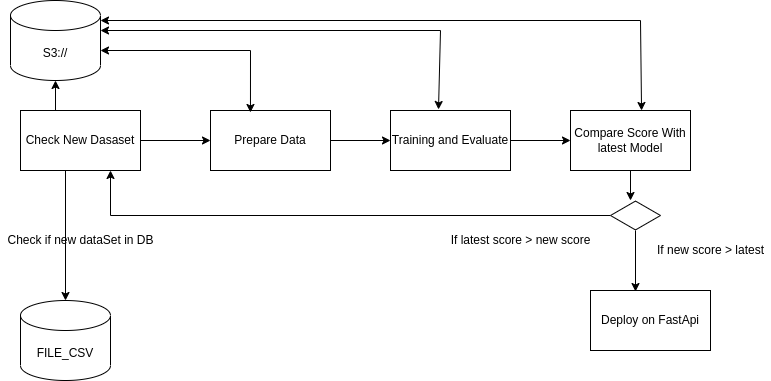

The diagram above was exported from draw.io. Its source (the exported page's mxGraphModel, read from the mxfile embedded in the PNG):
<mxGraphModel dx="1422" dy="905" grid="1" gridSize="10" guides="1" tooltips="1" connect="1" arrows="1" fold="1" page="1" pageScale="1" pageWidth="827" pageHeight="1169" math="0" shadow="0">
  <root>
    <mxCell id="0" />
    <mxCell id="1" parent="0" />
    <mxCell id="4EaUwsEuKjzpJTuW6UyM-14" style="edgeStyle=orthogonalEdgeStyle;rounded=0;orthogonalLoop=1;jettySize=auto;html=1;exitX=1;exitY=0.5;exitDx=0;exitDy=0;" edge="1" parent="1" source="4EaUwsEuKjzpJTuW6UyM-1" target="4EaUwsEuKjzpJTuW6UyM-2">
      <mxGeometry relative="1" as="geometry" />
    </mxCell>
    <mxCell id="4EaUwsEuKjzpJTuW6UyM-24" style="edgeStyle=orthogonalEdgeStyle;rounded=0;orthogonalLoop=1;jettySize=auto;html=1;exitX=0.25;exitY=0;exitDx=0;exitDy=0;entryX=0.5;entryY=1;entryDx=0;entryDy=0;entryPerimeter=0;" edge="1" parent="1" source="4EaUwsEuKjzpJTuW6UyM-1" target="4EaUwsEuKjzpJTuW6UyM-23">
      <mxGeometry relative="1" as="geometry" />
    </mxCell>
    <mxCell id="4EaUwsEuKjzpJTuW6UyM-1" value="Check New Dasaset" style="rounded=0;whiteSpace=wrap;html=1;" vertex="1" parent="1">
      <mxGeometry x="50" y="120" width="120" height="60" as="geometry" />
    </mxCell>
    <mxCell id="4EaUwsEuKjzpJTuW6UyM-15" style="edgeStyle=orthogonalEdgeStyle;rounded=0;orthogonalLoop=1;jettySize=auto;html=1;exitX=1;exitY=0.5;exitDx=0;exitDy=0;entryX=0;entryY=0.5;entryDx=0;entryDy=0;" edge="1" parent="1" source="4EaUwsEuKjzpJTuW6UyM-2" target="4EaUwsEuKjzpJTuW6UyM-7">
      <mxGeometry relative="1" as="geometry" />
    </mxCell>
    <mxCell id="4EaUwsEuKjzpJTuW6UyM-2" value="Prepare Data" style="rounded=0;whiteSpace=wrap;html=1;" vertex="1" parent="1">
      <mxGeometry x="240" y="120" width="120" height="60" as="geometry" />
    </mxCell>
    <mxCell id="4EaUwsEuKjzpJTuW6UyM-16" style="edgeStyle=orthogonalEdgeStyle;rounded=0;orthogonalLoop=1;jettySize=auto;html=1;exitX=1;exitY=0.5;exitDx=0;exitDy=0;entryX=0;entryY=0.5;entryDx=0;entryDy=0;" edge="1" parent="1" source="4EaUwsEuKjzpJTuW6UyM-7" target="4EaUwsEuKjzpJTuW6UyM-8">
      <mxGeometry relative="1" as="geometry" />
    </mxCell>
    <mxCell id="4EaUwsEuKjzpJTuW6UyM-7" value="Training and Evaluate" style="rounded=0;whiteSpace=wrap;html=1;" vertex="1" parent="1">
      <mxGeometry x="420" y="120" width="120" height="60" as="geometry" />
    </mxCell>
    <mxCell id="4EaUwsEuKjzpJTuW6UyM-19" style="edgeStyle=orthogonalEdgeStyle;rounded=0;orthogonalLoop=1;jettySize=auto;html=1;exitX=0.5;exitY=1;exitDx=0;exitDy=0;entryX=0.4;entryY=0;entryDx=0;entryDy=0;entryPerimeter=0;" edge="1" parent="1" source="4EaUwsEuKjzpJTuW6UyM-8" target="4EaUwsEuKjzpJTuW6UyM-17">
      <mxGeometry relative="1" as="geometry" />
    </mxCell>
    <mxCell id="4EaUwsEuKjzpJTuW6UyM-8" value="Compare Score With latest Model" style="rounded=0;whiteSpace=wrap;html=1;" vertex="1" parent="1">
      <mxGeometry x="600" y="120" width="120" height="60" as="geometry" />
    </mxCell>
    <mxCell id="4EaUwsEuKjzpJTuW6UyM-9" value="Deploy on FastApi" style="rounded=0;whiteSpace=wrap;html=1;" vertex="1" parent="1">
      <mxGeometry x="620" y="300" width="120" height="60" as="geometry" />
    </mxCell>
    <mxCell id="4EaUwsEuKjzpJTuW6UyM-10" value="FILE_CSV" style="shape=cylinder3;whiteSpace=wrap;html=1;boundedLbl=1;backgroundOutline=1;size=15;" vertex="1" parent="1">
      <mxGeometry x="50" y="310" width="90" height="80" as="geometry" />
    </mxCell>
    <mxCell id="4EaUwsEuKjzpJTuW6UyM-11" value="" style="endArrow=classic;html=1;rounded=0;entryX=0.5;entryY=0;entryDx=0;entryDy=0;entryPerimeter=0;" edge="1" parent="1" target="4EaUwsEuKjzpJTuW6UyM-10">
      <mxGeometry relative="1" as="geometry">
        <mxPoint x="95" y="180" as="sourcePoint" />
        <mxPoint x="190" y="180" as="targetPoint" />
        <Array as="points">
          <mxPoint x="95" y="250" />
        </Array>
      </mxGeometry>
    </mxCell>
    <mxCell id="4EaUwsEuKjzpJTuW6UyM-13" value="Check if new dataSet in DB" style="text;html=1;resizable=0;autosize=1;align=center;verticalAlign=middle;points=[];fillColor=none;strokeColor=none;rounded=0;" vertex="1" parent="1">
      <mxGeometry x="30" y="240" width="160" height="20" as="geometry" />
    </mxCell>
    <mxCell id="4EaUwsEuKjzpJTuW6UyM-20" style="edgeStyle=orthogonalEdgeStyle;rounded=0;orthogonalLoop=1;jettySize=auto;html=1;entryX=0.375;entryY=0.017;entryDx=0;entryDy=0;entryPerimeter=0;" edge="1" parent="1" source="4EaUwsEuKjzpJTuW6UyM-17" target="4EaUwsEuKjzpJTuW6UyM-9">
      <mxGeometry relative="1" as="geometry" />
    </mxCell>
    <mxCell id="4EaUwsEuKjzpJTuW6UyM-21" style="edgeStyle=orthogonalEdgeStyle;rounded=0;orthogonalLoop=1;jettySize=auto;html=1;entryX=0.75;entryY=1;entryDx=0;entryDy=0;" edge="1" parent="1" source="4EaUwsEuKjzpJTuW6UyM-17" target="4EaUwsEuKjzpJTuW6UyM-1">
      <mxGeometry relative="1" as="geometry" />
    </mxCell>
    <mxCell id="4EaUwsEuKjzpJTuW6UyM-17" value="" style="html=1;whiteSpace=wrap;aspect=fixed;shape=isoRectangle;" vertex="1" parent="1">
      <mxGeometry x="640" y="210" width="50" height="30" as="geometry" />
    </mxCell>
    <mxCell id="4EaUwsEuKjzpJTuW6UyM-18" value="If new score &amp;gt; latest" style="text;html=1;resizable=0;autosize=1;align=center;verticalAlign=middle;points=[];fillColor=none;strokeColor=none;rounded=0;" vertex="1" parent="1">
      <mxGeometry x="680" y="250" width="120" height="20" as="geometry" />
    </mxCell>
    <mxCell id="4EaUwsEuKjzpJTuW6UyM-22" value="If latest score &amp;gt; new score" style="text;html=1;resizable=0;autosize=1;align=center;verticalAlign=middle;points=[];fillColor=none;strokeColor=none;rounded=0;" vertex="1" parent="1">
      <mxGeometry x="470" y="240" width="160" height="20" as="geometry" />
    </mxCell>
    <mxCell id="4EaUwsEuKjzpJTuW6UyM-23" value="S3://" style="shape=cylinder3;whiteSpace=wrap;html=1;boundedLbl=1;backgroundOutline=1;size=15;" vertex="1" parent="1">
      <mxGeometry x="40" y="10" width="90" height="80" as="geometry" />
    </mxCell>
    <mxCell id="4EaUwsEuKjzpJTuW6UyM-27" value="" style="endArrow=classic;startArrow=classic;html=1;rounded=0;exitX=0.333;exitY=0.033;exitDx=0;exitDy=0;exitPerimeter=0;" edge="1" parent="1" source="4EaUwsEuKjzpJTuW6UyM-2">
      <mxGeometry width="50" height="50" relative="1" as="geometry">
        <mxPoint x="280" y="110" as="sourcePoint" />
        <mxPoint x="130" y="60" as="targetPoint" />
        <Array as="points">
          <mxPoint x="280" y="60" />
        </Array>
      </mxGeometry>
    </mxCell>
    <mxCell id="4EaUwsEuKjzpJTuW6UyM-28" value="" style="endArrow=classic;startArrow=classic;html=1;rounded=0;exitX=0.4;exitY=-0.017;exitDx=0;exitDy=0;exitPerimeter=0;" edge="1" parent="1" source="4EaUwsEuKjzpJTuW6UyM-7">
      <mxGeometry width="50" height="50" relative="1" as="geometry">
        <mxPoint x="279.96000000000004" y="101.98000000000002" as="sourcePoint" />
        <mxPoint x="130" y="40" as="targetPoint" />
        <Array as="points">
          <mxPoint x="470" y="40" />
        </Array>
      </mxGeometry>
    </mxCell>
    <mxCell id="4EaUwsEuKjzpJTuW6UyM-29" value="" style="endArrow=classic;startArrow=classic;html=1;rounded=0;exitX=0.592;exitY=0;exitDx=0;exitDy=0;exitPerimeter=0;" edge="1" parent="1" source="4EaUwsEuKjzpJTuW6UyM-8">
      <mxGeometry width="50" height="50" relative="1" as="geometry">
        <mxPoint x="468" y="108.98000000000002" as="sourcePoint" />
        <mxPoint x="130" y="30" as="targetPoint" />
        <Array as="points">
          <mxPoint x="670" y="30" />
        </Array>
      </mxGeometry>
    </mxCell>
  </root>
</mxGraphModel>